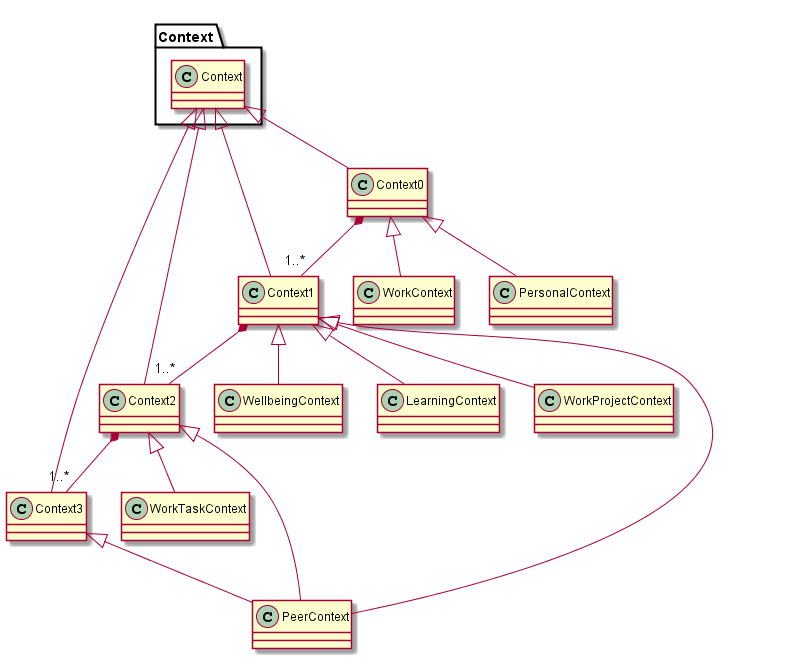

The diagram above was rendered by PlantUML. Its source (embedded in the PNG):
@startuml "smart-contexts-design.png"


	class Context0 {
	}

  class Context1 {
	}

  class Context2 {
	}

  class Context3 {
	}

  class WorkContext {
  }

  class PersonalContext {
  }

  class WellbeingContext {
  }

  class LearningContext {
  }

  class WorkProjectContext {
  }

  class WorkTaskContext {
  }

  class PeerContext {
  }

	Context0 *-- "1..*" Context1
  Context1 *-- "1..*" Context2
  Context2 *-- "1..*" Context3

	Context0 -up-|> Context.Context
	Context1 -up-|> Context.Context
	Context2 -up-|> Context.Context
	Context3 -up-|> Context.Context

  WorkContext -up-|> Context0
  PersonalContext -up-|> Context0

  WellbeingContext -up-|> Context1
  LearningContext -up-|> Context1

  WorkProjectContext -up-|> Context1
  WorkTaskContext -up-|> Context2

  PeerContext -up-|> Context1
  PeerContext -up-|> Context2
  PeerContext -up-|> Context3

@enduml